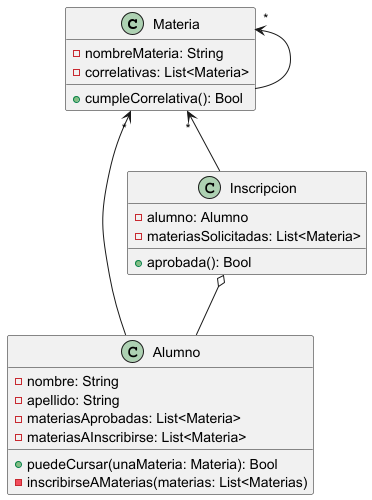

The diagram above was rendered by PlantUML. Its source (embedded in the PNG):
@startuml
'https://plantuml.com/class-diagram

class Materia
class Alumno
class Inscripcion

Materia "*" <--  Alumno
Materia "*" <-- Materia
Materia "*" <-- Inscripcion
Inscripcion o-- Alumno


class Materia {
-nombreMateria: String
-correlativas: List<Materia>

+cumpleCorrelativa(): Bool
}

class Alumno {
-nombre: String
-apellido: String
-materiasAprobadas: List<Materia>
-materiasAInscribirse: List<Materia>

+puedeCursar(unaMateria: Materia): Bool
-inscribirseAMaterias(materias: List<Materias)
}

class Inscripcion {
-alumno: Alumno
-materiasSolicitadas: List<Materia>

+aprobada(): Bool

}

@enduml